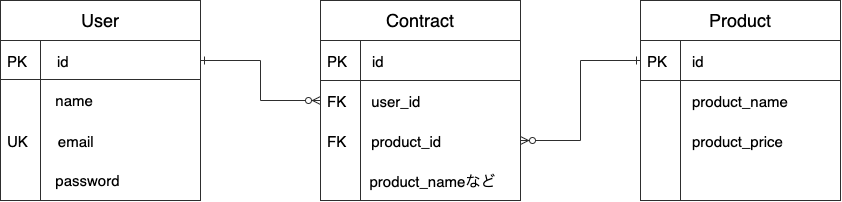

The diagram above was exported from draw.io. Its source (the exported page's mxGraphModel, read from the mxfile embedded in the PNG):
<mxGraphModel dx="1038" dy="331" grid="1" gridSize="10" guides="1" tooltips="1" connect="1" arrows="1" fold="1" page="1" pageScale="1" pageWidth="300" pageHeight="400" background="#FFFFFF" math="0" shadow="0">
  <root>
    <mxCell id="0" />
    <mxCell id="1" parent="0" />
    <mxCell id="3" value="" style="whiteSpace=wrap;html=1;aspect=fixed;fillColor=#FFFFFF;fontColor=#000000;strokeColor=#2E2E2E;" parent="1" vertex="1">
      <mxGeometry x="40" y="80" width="200" height="200" as="geometry" />
    </mxCell>
    <mxCell id="4" value="" style="whiteSpace=wrap;html=1;aspect=fixed;fillColor=#FFFFFF;fontColor=#000000;strokeColor=#2E2E2E;" parent="1" vertex="1">
      <mxGeometry x="360" y="80" width="200" height="200" as="geometry" />
    </mxCell>
    <mxCell id="6" value="" style="endArrow=none;html=1;labelBackgroundColor=#F1FAEE;fillColor=#FFFFFF;fontColor=#000000;strokeColor=#2E2E2E;" parent="1" edge="1">
      <mxGeometry width="50" height="50" relative="1" as="geometry">
        <mxPoint x="80" y="280" as="sourcePoint" />
        <mxPoint x="80" y="120" as="targetPoint" />
      </mxGeometry>
    </mxCell>
    <mxCell id="7" value="" style="endArrow=none;html=1;labelBackgroundColor=#F1FAEE;fillColor=#FFFFFF;fontColor=#000000;strokeColor=#2E2E2E;" parent="1" edge="1">
      <mxGeometry width="50" height="50" relative="1" as="geometry">
        <mxPoint x="240" y="120" as="sourcePoint" />
        <mxPoint x="40" y="120" as="targetPoint" />
      </mxGeometry>
    </mxCell>
    <mxCell id="8" value="&lt;font style=&quot;font-size: 18px&quot;&gt;User&lt;/font&gt;" style="text;html=1;align=center;verticalAlign=middle;whiteSpace=wrap;rounded=0;fillColor=#FFFFFF;fontColor=#000000;strokeColor=#2E2E2E;" parent="1" vertex="1">
      <mxGeometry x="40" y="80" width="200" height="40" as="geometry" />
    </mxCell>
    <mxCell id="9" value="&lt;span style=&quot;font-size: 18px&quot;&gt;Contract&lt;/span&gt;" style="text;html=1;align=center;verticalAlign=middle;whiteSpace=wrap;rounded=0;fillColor=#FFFFFF;fontColor=#000000;strokeColor=#2E2E2E;" parent="1" vertex="1">
      <mxGeometry x="360" y="80" width="200" height="40" as="geometry" />
    </mxCell>
    <mxCell id="10" value="" style="endArrow=none;html=1;labelBackgroundColor=#F1FAEE;fillColor=#FFFFFF;fontColor=#000000;strokeColor=#2E2E2E;" parent="1" edge="1">
      <mxGeometry width="50" height="50" relative="1" as="geometry">
        <mxPoint x="560" y="120" as="sourcePoint" />
        <mxPoint x="360" y="120" as="targetPoint" />
      </mxGeometry>
    </mxCell>
    <mxCell id="11" value="" style="endArrow=none;html=1;labelBackgroundColor=#F1FAEE;fillColor=#FFFFFF;fontColor=#000000;strokeColor=#2E2E2E;" parent="1" edge="1">
      <mxGeometry width="50" height="50" relative="1" as="geometry">
        <mxPoint x="400" y="280" as="sourcePoint" />
        <mxPoint x="400" y="120" as="targetPoint" />
      </mxGeometry>
    </mxCell>
    <mxCell id="12" value="&lt;div&gt;&lt;font style=&quot;font-size: 18px&quot;&gt;&amp;nbsp;&lt;/font&gt;&lt;font style=&quot;font-size: 15px&quot;&gt;PK&amp;nbsp; &amp;nbsp; &amp;nbsp; id&amp;nbsp; &amp;nbsp;&lt;/font&gt;&lt;/div&gt;" style="text;html=1;align=left;verticalAlign=middle;whiteSpace=wrap;rounded=0;fillColor=#FFFFFF;opacity=0;fontColor=#000000;strokeColor=#2E2E2E;" parent="1" vertex="1">
      <mxGeometry x="360" y="120" width="200" height="40" as="geometry" />
    </mxCell>
    <mxCell id="13" value="&lt;div&gt;&lt;font style=&quot;font-size: 18px&quot;&gt;&amp;nbsp;&lt;/font&gt;&lt;font style=&quot;font-size: 15px&quot;&gt;PK　　id&amp;nbsp; &amp;nbsp;&lt;/font&gt;&lt;/div&gt;" style="text;html=1;align=left;verticalAlign=middle;whiteSpace=wrap;rounded=0;fillColor=#FFFFFF;opacity=0;fontColor=#000000;strokeColor=#2E2E2E;" parent="1" vertex="1">
      <mxGeometry x="40" y="120" width="200" height="40" as="geometry" />
    </mxCell>
    <mxCell id="14" value="&lt;font style=&quot;font-size: 15px&quot;&gt;&amp;nbsp;　 　　name&lt;/font&gt;" style="text;html=1;align=left;verticalAlign=middle;whiteSpace=wrap;rounded=0;fillColor=#FFFFFF;opacity=0;fontColor=#000000;strokeColor=#2E2E2E;" parent="1" vertex="1">
      <mxGeometry x="40" y="160" width="200" height="40" as="geometry" />
    </mxCell>
    <mxCell id="24" style="rounded=0;orthogonalLoop=1;jettySize=auto;html=1;exitX=1;exitY=0.5;exitDx=0;exitDy=0;entryX=0;entryY=0.5;entryDx=0;entryDy=0;endArrow=ERzeroToMany;endFill=1;startArrow=ERone;startFill=0;targetPerimeterSpacing=0;sourcePerimeterSpacing=0;edgeStyle=orthogonalEdgeStyle;labelBackgroundColor=#F1FAEE;fillColor=#FFFFFF;fontColor=#000000;strokeColor=#2E2E2E;" parent="1" source="13" target="17" edge="1">
      <mxGeometry relative="1" as="geometry">
        <Array as="points">
          <mxPoint x="300" y="140" />
          <mxPoint x="300" y="180" />
        </Array>
      </mxGeometry>
    </mxCell>
    <mxCell id="15" value="&lt;div&gt;&lt;font style=&quot;font-size: 18px&quot;&gt;&amp;nbsp;&lt;/font&gt;&lt;font style=&quot;font-size: 15px&quot;&gt;U&lt;/font&gt;&lt;font style=&quot;font-size: 15px&quot;&gt;K　　email&lt;/font&gt;&lt;/div&gt;" style="text;html=1;align=left;verticalAlign=middle;whiteSpace=wrap;rounded=0;fillColor=#FFFFFF;opacity=0;fontColor=#000000;strokeColor=#2E2E2E;" parent="1" vertex="1">
      <mxGeometry x="40" y="200" width="200" height="40" as="geometry" />
    </mxCell>
    <mxCell id="16" value="&lt;div&gt;&lt;font style=&quot;font-size: 15px&quot;&gt;　&amp;nbsp; 　　password&lt;/font&gt;&lt;/div&gt;" style="text;html=1;align=left;verticalAlign=middle;whiteSpace=wrap;rounded=0;fillColor=#FFFFFF;opacity=0;fontColor=#000000;strokeColor=#2E2E2E;" parent="1" vertex="1">
      <mxGeometry x="40" y="240" width="200" height="40" as="geometry" />
    </mxCell>
    <mxCell id="17" value="&lt;div&gt;&lt;font style=&quot;font-size: 18px&quot;&gt;&amp;nbsp;&lt;/font&gt;&lt;font style=&quot;font-size: 15px&quot;&gt;F&lt;/font&gt;&lt;font style=&quot;font-size: 15px&quot;&gt;K&amp;nbsp; &amp;nbsp; &amp;nbsp; user_id&amp;nbsp; &amp;nbsp;&lt;/font&gt;&lt;/div&gt;" style="text;html=1;align=left;verticalAlign=middle;whiteSpace=wrap;rounded=0;fillColor=#FFFFFF;opacity=0;fontColor=#000000;strokeColor=#2E2E2E;" parent="1" vertex="1">
      <mxGeometry x="360" y="160" width="200" height="40" as="geometry" />
    </mxCell>
    <mxCell id="18" value="&lt;div&gt;&lt;font style=&quot;font-size: 18px&quot;&gt;&amp;nbsp;&lt;/font&gt;&lt;font style=&quot;font-size: 15px&quot;&gt;&amp;nbsp; &amp;nbsp;&amp;nbsp;&lt;/font&gt;&lt;font style=&quot;font-size: 18px&quot;&gt;&amp;nbsp;&lt;/font&gt;&lt;font style=&quot;font-size: 15px&quot;&gt;&amp;nbsp; &amp;nbsp; &amp;nbsp;product_nameなど&lt;/font&gt;&lt;/div&gt;" style="text;html=1;align=left;verticalAlign=middle;whiteSpace=wrap;rounded=0;fillColor=#FFFFFF;opacity=0;fontColor=#000000;strokeColor=#2E2E2E;" parent="1" vertex="1">
      <mxGeometry x="360" y="240" width="200" height="40" as="geometry" />
    </mxCell>
    <mxCell id="34" style="edgeStyle=orthogonalEdgeStyle;rounded=0;orthogonalLoop=1;jettySize=auto;html=1;exitX=1;exitY=0.5;exitDx=0;exitDy=0;entryX=0;entryY=0.5;entryDx=0;entryDy=0;endArrow=ERone;endFill=0;startArrow=ERzeroToMany;startFill=1;fillColor=#FFFFFF;fontColor=#000000;strokeColor=#2E2E2E;" edge="1" parent="1" source="19" target="29">
      <mxGeometry relative="1" as="geometry" />
    </mxCell>
    <mxCell id="19" value="&lt;div&gt;&lt;font style=&quot;font-size: 18px&quot;&gt;&amp;nbsp;&lt;/font&gt;&lt;font style=&quot;font-size: 15px&quot;&gt;F&lt;/font&gt;&lt;font style=&quot;font-size: 15px&quot;&gt;K&amp;nbsp; &amp;nbsp; &amp;nbsp; product_id&lt;/font&gt;&lt;/div&gt;" style="text;html=1;align=left;verticalAlign=middle;whiteSpace=wrap;rounded=0;fillColor=#FFFFFF;opacity=0;fontColor=#000000;strokeColor=#2E2E2E;" parent="1" vertex="1">
      <mxGeometry x="360" y="200" width="200" height="40" as="geometry" />
    </mxCell>
    <mxCell id="20" value="" style="endArrow=none;html=1;labelBackgroundColor=#F1FAEE;fillColor=#FFFFFF;fontColor=#000000;strokeColor=#2E2E2E;" parent="1" edge="1">
      <mxGeometry width="50" height="50" relative="1" as="geometry">
        <mxPoint x="360" y="160" as="sourcePoint" />
        <mxPoint x="560" y="160" as="targetPoint" />
      </mxGeometry>
    </mxCell>
    <mxCell id="22" value="" style="endArrow=none;html=1;labelBackgroundColor=#F1FAEE;fillColor=#FFFFFF;fontColor=#000000;strokeColor=#2E2E2E;" parent="1" edge="1">
      <mxGeometry width="50" height="50" relative="1" as="geometry">
        <mxPoint x="40" y="159" as="sourcePoint" />
        <mxPoint x="240" y="159" as="targetPoint" />
      </mxGeometry>
    </mxCell>
    <mxCell id="25" value="" style="whiteSpace=wrap;html=1;aspect=fixed;fillColor=#FFFFFF;fontColor=#000000;strokeColor=#2E2E2E;" vertex="1" parent="1">
      <mxGeometry x="680" y="80" width="200" height="200" as="geometry" />
    </mxCell>
    <mxCell id="26" value="&lt;span style=&quot;font-size: 18px&quot;&gt;Product&lt;/span&gt;" style="text;html=1;align=center;verticalAlign=middle;whiteSpace=wrap;rounded=0;fillColor=#FFFFFF;fontColor=#000000;strokeColor=#2E2E2E;" vertex="1" parent="1">
      <mxGeometry x="680" y="80" width="200" height="40" as="geometry" />
    </mxCell>
    <mxCell id="27" value="" style="endArrow=none;html=1;labelBackgroundColor=#F1FAEE;edgeStyle=orthogonalEdgeStyle;fillColor=#FFFFFF;fontColor=#000000;strokeColor=#2E2E2E;" edge="1" parent="1">
      <mxGeometry width="50" height="50" relative="1" as="geometry">
        <mxPoint x="880" y="120" as="sourcePoint" />
        <mxPoint x="680" y="120" as="targetPoint" />
      </mxGeometry>
    </mxCell>
    <mxCell id="28" value="" style="endArrow=none;html=1;labelBackgroundColor=#F1FAEE;edgeStyle=orthogonalEdgeStyle;fillColor=#FFFFFF;fontColor=#000000;strokeColor=#2E2E2E;" edge="1" parent="1">
      <mxGeometry width="50" height="50" relative="1" as="geometry">
        <mxPoint x="720" y="280" as="sourcePoint" />
        <mxPoint x="720" y="120" as="targetPoint" />
      </mxGeometry>
    </mxCell>
    <mxCell id="29" value="&lt;div&gt;&lt;font style=&quot;font-size: 18px&quot;&gt;&amp;nbsp;&lt;/font&gt;&lt;font style=&quot;font-size: 15px&quot;&gt;PK&amp;nbsp; &amp;nbsp; &amp;nbsp; id&amp;nbsp; &amp;nbsp;&lt;/font&gt;&lt;/div&gt;" style="text;html=1;align=left;verticalAlign=middle;whiteSpace=wrap;rounded=0;fillColor=#FFFFFF;opacity=0;fontColor=#000000;strokeColor=#2E2E2E;" vertex="1" parent="1">
      <mxGeometry x="680" y="120" width="200" height="40" as="geometry" />
    </mxCell>
    <mxCell id="30" value="&lt;span style=&quot;font-size: 18px&quot;&gt;&amp;nbsp; &amp;nbsp; &amp;nbsp; &amp;nbsp; &amp;nbsp; &lt;/span&gt;&lt;font style=&quot;font-size: 15px&quot;&gt;product_name&lt;/font&gt;" style="text;html=1;align=left;verticalAlign=middle;whiteSpace=wrap;rounded=0;fillColor=#FFFFFF;opacity=0;fontColor=#000000;strokeColor=#2E2E2E;" vertex="1" parent="1">
      <mxGeometry x="680" y="160" width="200" height="40" as="geometry" />
    </mxCell>
    <mxCell id="32" value="&lt;span style=&quot;font-size: 18px&quot;&gt;&amp;nbsp; &amp;nbsp; &amp;nbsp; &amp;nbsp; &amp;nbsp; &lt;/span&gt;&lt;font style=&quot;font-size: 15px&quot;&gt;product_price&lt;/font&gt;" style="text;html=1;align=left;verticalAlign=middle;whiteSpace=wrap;rounded=0;fillColor=#FFFFFF;opacity=0;fontColor=#000000;strokeColor=#2E2E2E;" vertex="1" parent="1">
      <mxGeometry x="680" y="200" width="200" height="40" as="geometry" />
    </mxCell>
    <mxCell id="33" value="" style="endArrow=none;html=1;labelBackgroundColor=#F1FAEE;edgeStyle=orthogonalEdgeStyle;fillColor=#FFFFFF;fontColor=#000000;strokeColor=#2E2E2E;" edge="1" parent="1">
      <mxGeometry width="50" height="50" relative="1" as="geometry">
        <mxPoint x="680" y="160" as="sourcePoint" />
        <mxPoint x="880" y="160" as="targetPoint" />
      </mxGeometry>
    </mxCell>
  </root>
</mxGraphModel>